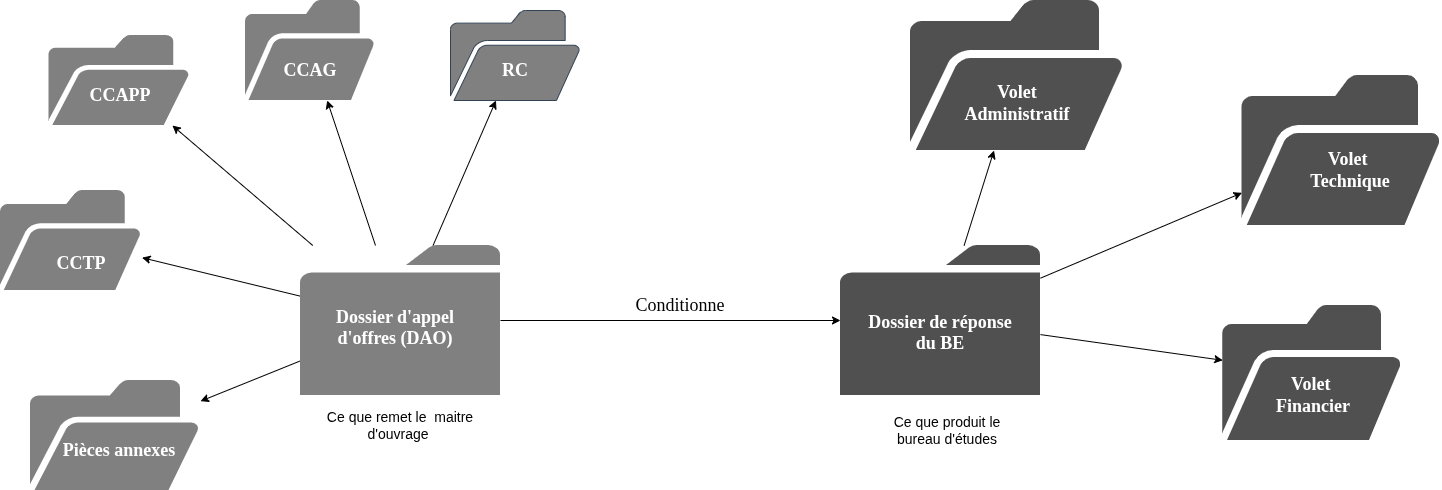

The diagram above was exported from draw.io. Its source (the exported page's mxGraphModel, read from the mxfile embedded in the PNG):
<mxGraphModel dx="2406" dy="1996" grid="1" gridSize="10" guides="1" tooltips="1" connect="1" arrows="1" fold="1" page="1" pageScale="1" pageWidth="827" pageHeight="1169" math="0" shadow="0">
  <root>
    <mxCell id="0" />
    <mxCell id="1" parent="0" />
    <mxCell id="7YRNhR_uaC8YbQfDebU--18" edge="1" parent="1" source="7YRNhR_uaC8YbQfDebU--3" style="rounded=0;orthogonalLoop=1;jettySize=auto;html=1;" target="7YRNhR_uaC8YbQfDebU--11">
      <mxGeometry relative="1" as="geometry" />
    </mxCell>
    <mxCell id="7YRNhR_uaC8YbQfDebU--19" edge="1" parent="1" source="7YRNhR_uaC8YbQfDebU--3" style="rounded=0;orthogonalLoop=1;jettySize=auto;html=1;" target="7YRNhR_uaC8YbQfDebU--9">
      <mxGeometry relative="1" as="geometry" />
    </mxCell>
    <mxCell id="7YRNhR_uaC8YbQfDebU--20" edge="1" parent="1" source="7YRNhR_uaC8YbQfDebU--3" style="rounded=0;orthogonalLoop=1;jettySize=auto;html=1;" target="7YRNhR_uaC8YbQfDebU--7">
      <mxGeometry relative="1" as="geometry" />
    </mxCell>
    <mxCell id="7YRNhR_uaC8YbQfDebU--21" edge="1" parent="1" source="7YRNhR_uaC8YbQfDebU--3" style="rounded=0;orthogonalLoop=1;jettySize=auto;html=1;" target="7YRNhR_uaC8YbQfDebU--10">
      <mxGeometry relative="1" as="geometry" />
    </mxCell>
    <mxCell id="7YRNhR_uaC8YbQfDebU--22" edge="1" parent="1" source="7YRNhR_uaC8YbQfDebU--3" style="rounded=0;orthogonalLoop=1;jettySize=auto;html=1;" target="7YRNhR_uaC8YbQfDebU--8">
      <mxGeometry relative="1" as="geometry" />
    </mxCell>
    <mxCell id="7YRNhR_uaC8YbQfDebU--35" edge="1" parent="1" source="7YRNhR_uaC8YbQfDebU--3" style="rounded=0;orthogonalLoop=1;jettySize=auto;html=1;" target="7YRNhR_uaC8YbQfDebU--17">
      <mxGeometry relative="1" as="geometry" />
    </mxCell>
    <mxCell id="7YRNhR_uaC8YbQfDebU--3" parent="1" style="sketch=0;pointerEvents=1;shadow=0;dashed=0;html=1;strokeColor=none;fillColor=#808080;labelPosition=center;verticalLabelPosition=bottom;verticalAlign=top;outlineConnect=0;align=center;shape=mxgraph.office.concepts.folder;" value="" vertex="1">
      <mxGeometry height="150" width="200" x="-150" y="115" as="geometry" />
    </mxCell>
    <mxCell id="7YRNhR_uaC8YbQfDebU--6" parent="1" style="text;html=1;whiteSpace=wrap;strokeColor=none;fillColor=none;align=center;verticalAlign=middle;rounded=0;fontColor=#FFFFFF;" value="&lt;font face=&quot;Verdana&quot; style=&quot;font-size: 18px;&quot;&gt;&lt;b&gt;&lt;span style=&quot;white-space: nowrap;&quot;&gt;Dossier d'appel&lt;/span&gt;&lt;br style=&quot;white-space: nowrap;&quot;&gt;&lt;span style=&quot;white-space: nowrap;&quot;&gt;d'offres (DAO)&lt;/span&gt;&lt;/b&gt;&lt;/font&gt;&lt;div&gt;&lt;span style=&quot;white-space: nowrap;&quot;&gt;&lt;br&gt;&lt;/span&gt;&lt;/div&gt;" vertex="1">
      <mxGeometry height="60" width="130" x="-120" y="175" as="geometry" />
    </mxCell>
    <mxCell id="7YRNhR_uaC8YbQfDebU--7" parent="1" style="sketch=0;pointerEvents=1;shadow=0;dashed=0;html=1;strokeColor=none;fillColor=#808080;labelPosition=center;verticalLabelPosition=bottom;verticalAlign=top;outlineConnect=0;align=center;shape=mxgraph.office.concepts.folder_open;" value="" vertex="1">
      <mxGeometry height="90" width="141.5" x="-401.5" y="-95" as="geometry" />
    </mxCell>
    <mxCell id="7YRNhR_uaC8YbQfDebU--8" parent="1" style="sketch=0;pointerEvents=1;shadow=0;dashed=0;html=1;strokeColor=none;fillColor=#808080;labelPosition=center;verticalLabelPosition=bottom;verticalAlign=top;outlineConnect=0;align=center;shape=mxgraph.office.concepts.folder_open;" value="" vertex="1">
      <mxGeometry height="110" width="170" x="-420" y="250" as="geometry" />
    </mxCell>
    <mxCell id="7YRNhR_uaC8YbQfDebU--9" parent="1" style="sketch=0;pointerEvents=1;shadow=0;dashed=0;html=1;strokeColor=none;fillColor=#808080;labelPosition=center;verticalLabelPosition=bottom;verticalAlign=top;outlineConnect=0;align=center;shape=mxgraph.office.concepts.folder_open;" value="" vertex="1">
      <mxGeometry height="100" width="130" x="-205" y="-130" as="geometry" />
    </mxCell>
    <mxCell id="7YRNhR_uaC8YbQfDebU--10" parent="1" style="sketch=0;pointerEvents=1;shadow=0;dashed=0;html=1;strokeColor=none;fillColor=#808080;labelPosition=center;verticalLabelPosition=bottom;verticalAlign=top;outlineConnect=0;align=center;shape=mxgraph.office.concepts.folder_open;" value="" vertex="1">
      <mxGeometry height="100" width="141.5" x="-450" y="60" as="geometry" />
    </mxCell>
    <mxCell id="7YRNhR_uaC8YbQfDebU--11" parent="1" style="sketch=0;pointerEvents=1;shadow=0;dashed=0;html=1;strokeColor=#314354;fillColor=#808080;labelPosition=center;verticalLabelPosition=bottom;verticalAlign=top;outlineConnect=0;align=center;shape=mxgraph.office.concepts.folder_open;fontColor=#ffffff;" value="" vertex="1">
      <mxGeometry height="90" width="130" y="-120" as="geometry" />
    </mxCell>
    <mxCell id="7YRNhR_uaC8YbQfDebU--12" parent="1" style="sketch=0;pointerEvents=1;shadow=0;dashed=0;html=1;strokeColor=none;fillColor=#505050;labelPosition=center;verticalLabelPosition=bottom;verticalAlign=top;outlineConnect=0;align=center;shape=mxgraph.office.concepts.folder_open;" value="" vertex="1">
      <mxGeometry height="135" width="180" x="772.25" y="175" as="geometry" />
    </mxCell>
    <mxCell id="7YRNhR_uaC8YbQfDebU--13" parent="1" style="sketch=0;pointerEvents=1;shadow=0;dashed=0;html=1;strokeColor=none;fillColor=#505050;labelPosition=center;verticalLabelPosition=bottom;verticalAlign=top;outlineConnect=0;align=center;shape=mxgraph.office.concepts.folder_open;" value="" vertex="1">
      <mxGeometry height="150" width="214.25" x="460" y="-130" as="geometry" />
    </mxCell>
    <mxCell id="7YRNhR_uaC8YbQfDebU--14" parent="1" style="sketch=0;pointerEvents=1;shadow=0;dashed=0;html=1;strokeColor=none;fillColor=#505050;labelPosition=center;verticalLabelPosition=bottom;verticalAlign=top;outlineConnect=0;align=center;shape=mxgraph.office.concepts.folder_open;" value="" vertex="1">
      <mxGeometry height="150" width="200" x="791.5" y="-55" as="geometry" />
    </mxCell>
    <mxCell id="7YRNhR_uaC8YbQfDebU--23" edge="1" parent="1" source="7YRNhR_uaC8YbQfDebU--17" style="rounded=0;orthogonalLoop=1;jettySize=auto;html=1;" target="7YRNhR_uaC8YbQfDebU--13">
      <mxGeometry relative="1" as="geometry" />
    </mxCell>
    <mxCell id="7YRNhR_uaC8YbQfDebU--24" edge="1" parent="1" source="7YRNhR_uaC8YbQfDebU--17" style="rounded=0;orthogonalLoop=1;jettySize=auto;html=1;" target="7YRNhR_uaC8YbQfDebU--14">
      <mxGeometry relative="1" as="geometry" />
    </mxCell>
    <mxCell id="7YRNhR_uaC8YbQfDebU--25" edge="1" parent="1" source="7YRNhR_uaC8YbQfDebU--17" style="rounded=0;orthogonalLoop=1;jettySize=auto;html=1;" target="7YRNhR_uaC8YbQfDebU--12">
      <mxGeometry relative="1" as="geometry" />
    </mxCell>
    <mxCell id="7YRNhR_uaC8YbQfDebU--17" parent="1" style="sketch=0;pointerEvents=1;shadow=0;dashed=0;html=1;strokeColor=none;fillColor=#505050;labelPosition=center;verticalLabelPosition=bottom;verticalAlign=top;outlineConnect=0;align=center;shape=mxgraph.office.concepts.folder;" value="" vertex="1">
      <mxGeometry height="150" width="200" x="390" y="115" as="geometry" />
    </mxCell>
    <mxCell id="7YRNhR_uaC8YbQfDebU--26" parent="1" style="text;html=1;whiteSpace=wrap;strokeColor=none;fillColor=none;align=center;verticalAlign=middle;rounded=0;" value="&lt;font face=&quot;Verdana&quot; style=&quot;font-size: 18px;&quot;&gt;&lt;b style=&quot;color: rgb(255, 255, 255);&quot;&gt;&lt;span style=&quot;white-space: nowrap;&quot;&gt;Dossier de réponse &lt;br&gt;du BE&lt;/span&gt;&lt;br&gt;&lt;/b&gt;&lt;/font&gt;&lt;div&gt;&lt;span style=&quot;white-space: nowrap;&quot;&gt;&lt;br&gt;&lt;/span&gt;&lt;/div&gt;" vertex="1">
      <mxGeometry height="100" width="190" x="395" y="160" as="geometry" />
    </mxCell>
    <mxCell id="7YRNhR_uaC8YbQfDebU--27" parent="1" style="text;html=1;whiteSpace=wrap;strokeColor=none;fillColor=none;align=center;verticalAlign=middle;rounded=0;fontColor=#FFFFFF;" value="&lt;div&gt;&lt;span style=&quot;white-space: nowrap;&quot;&gt;&lt;font face=&quot;Verdana&quot; style=&quot;font-size: 18px;&quot;&gt;&lt;b&gt;CCAG&lt;/b&gt;&lt;/font&gt;&lt;/span&gt;&lt;/div&gt;" vertex="1">
      <mxGeometry height="60" width="110" x="-195" y="-90" as="geometry" />
    </mxCell>
    <mxCell id="7YRNhR_uaC8YbQfDebU--28" parent="1" style="text;html=1;whiteSpace=wrap;strokeColor=none;fillColor=none;align=center;verticalAlign=middle;rounded=0;fontColor=#FFFFFF;" value="&lt;div&gt;&lt;span style=&quot;white-space: nowrap;&quot;&gt;&lt;font face=&quot;Verdana&quot; style=&quot;font-size: 18px;&quot;&gt;&lt;b style=&quot;&quot;&gt;Pièces annexes&lt;/b&gt;&lt;/font&gt;&lt;/span&gt;&lt;/div&gt;" vertex="1">
      <mxGeometry height="60" width="110" x="-385.75" y="290" as="geometry" />
    </mxCell>
    <mxCell id="7YRNhR_uaC8YbQfDebU--29" parent="1" style="text;html=1;whiteSpace=wrap;strokeColor=none;fillColor=none;align=center;verticalAlign=middle;rounded=0;fontColor=#FFFFFF;" value="&lt;div&gt;&lt;span style=&quot;white-space: nowrap;&quot;&gt;&lt;font face=&quot;Verdana&quot; style=&quot;font-size: 18px;&quot;&gt;&lt;b&gt;RC&lt;/b&gt;&lt;/font&gt;&lt;/span&gt;&lt;/div&gt;" vertex="1">
      <mxGeometry height="90" width="170" x="-20" y="-105" as="geometry" />
    </mxCell>
    <mxCell id="7YRNhR_uaC8YbQfDebU--30" parent="1" style="text;html=1;whiteSpace=wrap;align=center;verticalAlign=middle;rounded=0;" value="&lt;div&gt;&lt;span style=&quot;white-space: nowrap; color: rgb(255, 255, 255);&quot;&gt;&lt;font face=&quot;Verdana&quot; style=&quot;font-size: 18px;&quot;&gt;&lt;b&gt;CCAPP&lt;/b&gt;&lt;/font&gt;&lt;/span&gt;&lt;/div&gt;" vertex="1">
      <mxGeometry height="90" width="141.5" x="-401.5" y="-80" as="geometry" />
    </mxCell>
    <mxCell id="7YRNhR_uaC8YbQfDebU--31" parent="1" style="text;html=1;whiteSpace=wrap;strokeColor=none;fillColor=none;align=center;verticalAlign=middle;rounded=0;fontColor=#FFFFFF;" value="&lt;div&gt;&lt;span style=&quot;white-space: nowrap;&quot;&gt;&lt;font face=&quot;Verdana&quot; style=&quot;font-size: 18px;&quot;&gt;&lt;b style=&quot;&quot;&gt;CCTP&lt;/b&gt;&lt;/font&gt;&lt;/span&gt;&lt;/div&gt;" vertex="1">
      <mxGeometry height="75" width="141.5" x="-440" y="95" as="geometry" />
    </mxCell>
    <mxCell id="7YRNhR_uaC8YbQfDebU--32" parent="1" style="text;html=1;whiteSpace=wrap;strokeColor=none;fillColor=none;align=center;verticalAlign=middle;rounded=0;" value="&lt;div&gt;&lt;span style=&quot;white-space: nowrap; color: rgb(255, 255, 255);&quot;&gt;&lt;font face=&quot;Verdana&quot; style=&quot;font-size: 18px;&quot;&gt;&lt;b&gt;Volet&amp;nbsp;&lt;br&gt;Technique&lt;/b&gt;&lt;/font&gt;&lt;/span&gt;&lt;/div&gt;" vertex="1">
      <mxGeometry height="60" width="120" x="840" y="10" as="geometry" />
    </mxCell>
    <mxCell id="7YRNhR_uaC8YbQfDebU--33" parent="1" style="text;html=1;whiteSpace=wrap;strokeColor=none;fillColor=none;align=center;verticalAlign=middle;rounded=0;" value="&lt;div&gt;&lt;span style=&quot;white-space: nowrap; color: rgb(255, 255, 255);&quot;&gt;&lt;font face=&quot;Verdana&quot; style=&quot;font-size: 18px;&quot;&gt;&lt;b&gt;Volet &lt;br&gt;Administratif&lt;/b&gt;&lt;/font&gt;&lt;/span&gt;&lt;/div&gt;" vertex="1">
      <mxGeometry height="75" width="164.25" x="485" y="-65" as="geometry" />
    </mxCell>
    <mxCell id="7YRNhR_uaC8YbQfDebU--34" parent="1" style="text;html=1;whiteSpace=wrap;strokeColor=none;fillColor=none;align=center;verticalAlign=middle;rounded=0;" value="&lt;div&gt;&lt;span style=&quot;white-space: nowrap; color: rgb(255, 255, 255);&quot;&gt;&lt;font face=&quot;Verdana&quot; style=&quot;font-size: 18px;&quot;&gt;&lt;b&gt;Volet&amp;nbsp;&lt;br&gt;Financier&lt;/b&gt;&lt;/font&gt;&lt;/span&gt;&lt;/div&gt;" vertex="1">
      <mxGeometry height="60" width="141.5" x="791.5" y="235" as="geometry" />
    </mxCell>
    <mxCell id="7YRNhR_uaC8YbQfDebU--38" parent="1" style="text;html=1;whiteSpace=wrap;strokeColor=none;fillColor=none;align=center;verticalAlign=middle;rounded=0;" value="&lt;font style=&quot;font-size: 14px;&quot;&gt;Ce que remet le&amp;nbsp; maitre d'ouvrage&amp;nbsp;&lt;/font&gt;" vertex="1">
      <mxGeometry height="50" width="150" x="-125" y="270" as="geometry" />
    </mxCell>
    <mxCell id="7YRNhR_uaC8YbQfDebU--40" parent="1" style="text;html=1;whiteSpace=wrap;strokeColor=none;fillColor=none;align=center;verticalAlign=middle;rounded=0;" value="&lt;font style=&quot;font-size: 14px;&quot;&gt;Ce que produit le bureau d'études&lt;/font&gt;" vertex="1">
      <mxGeometry height="50" width="150" x="421.5" y="275" as="geometry" />
    </mxCell>
    <mxCell id="7YRNhR_uaC8YbQfDebU--41" parent="1" style="text;html=1;whiteSpace=wrap;strokeColor=none;fillColor=none;align=center;verticalAlign=middle;rounded=0;" value="&lt;font style=&quot;font-size: 18px;&quot; face=&quot;Garamond&quot;&gt;Conditionne&lt;/font&gt;" vertex="1">
      <mxGeometry height="30" width="60" x="200" y="160" as="geometry" />
    </mxCell>
  </root>
</mxGraphModel>